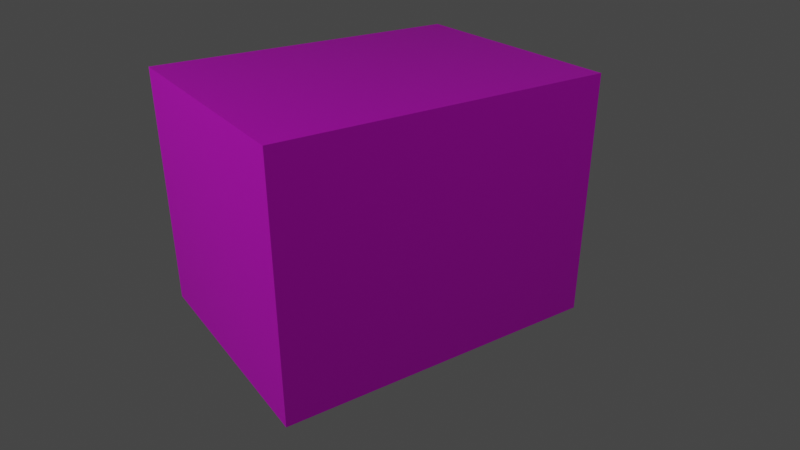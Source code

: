 # Source: CameraCalibrationExample.blend  (saved by Blender 4.1.23; exported with 4.5.12 LTS)
import bpy
from mathutils import Matrix  # noqa: F401  (used for matrix-valued properties, if any)

bpy.ops.wm.read_factory_settings(use_empty=True)
scene = bpy.context.scene
scene.name = 'Scene'

# ---- collections
col_collection = bpy.data.collections.new('Collection'); scene.collection.children.link(col_collection)

# ---- images (referenced by path relative to the original .blend; pixels are not part of the script)
import os
ASSET_DIR = os.environ.get("B2B_ASSET_DIR", "")  # directory of the original .blend (textures are referenced by path, not embedded)
HERE = os.path.dirname(os.path.abspath(__file__))  # packed textures are extracted next to this script under _unpacked/

def load_image(name, relpath, width, height, colorspace="sRGB"):
    """Load a texture the original file referenced (path relative to the .blend, or extracted next to this script)."""
    p = next((c for c in (os.path.join(HERE, relpath), os.path.join(ASSET_DIR, relpath)) if relpath and os.path.exists(c)), "")
    if p:
        img = bpy.data.images.load(p, check_existing=True)
        img.name = name
    else:  # same state as the original file: an image datablock whose file is absent (Cycles renders it pink)
        img = bpy.data.images.new(name, width, height)
        img.source = "FILE"
        img.filepath = "//" + (relpath or name)
    img.colorspace_settings.name = colorspace
    return img
img_redsquare_jpeg = load_image('RedSquare.jpeg', 'RedSquare.jpeg', 1024, 1024, 'sRGB')

# ---- materials (node trees are filled in below, after node groups)
mat_material_001 = bpy.data.materials.new('Material.001')
mat_material_001.use_transparent_shadow = False

# ---- material node trees
mat_material_001.use_nodes = True; mat_material_001.node_tree.nodes.clear()
_N = mat_material_001.node_tree.nodes; _L = mat_material_001.node_tree.links
n0 = _N.new('ShaderNodeBsdfPrincipled'); n0.name = 'Principled BSDF'; n0.location = (10, 300)
n0.distribution = 'GGX'
n0.subsurface_method = 'RANDOM_WALK_SKIN'
n0.inputs[3].default_value = 1.45
n0.inputs[27].default_value = (0.0, 0.0, 0.0, 1.0)
n0.inputs[28].default_value = 1.0
n1 = _N.new('ShaderNodeOutputMaterial'); n1.name = 'Material Output'; n1.location = (300, 300)
n2 = _N.new('ShaderNodeTexImage'); n2.name = 'Image Texture'; n2.location = (-351, 206)
n2.image = img_redsquare_jpeg
_L.new(n0.outputs[0], n1.inputs[0])
_L.new(n2.outputs[0], n0.inputs[0])
n1.is_active_output = True

# ---- world
world_world = bpy.data.worlds.new('World'); scene.world = world_world
world_world.use_nodes = True; world_world.node_tree.nodes.clear()
_N = world_world.node_tree.nodes; _L = world_world.node_tree.links
n0 = _N.new('ShaderNodeOutputWorld'); n0.name = 'World Output'; n0.location = (300, 300)
n1 = _N.new('ShaderNodeBackground'); n1.name = 'Background'; n1.location = (10, 300)
n1.inputs[0].default_value = (0.05088, 0.05088, 0.05088, 1.0)
_L.new(n1.outputs[0], n0.inputs[0])
n0.is_active_output = True
world_world.color = (0.05088, 0.05088, 0.05088)
world_world.use_sun_shadow = False
world_world.sun_shadow_jitter_overblur = 0.0

# ---- cameras
cam_camera = bpy.data.cameras.new('Camera')
cam_camera.clip_end = 100.0
cam_camera.lens = 35.0
cam_camera.ortho_scale = 7.314

# ---- lights
light_light = bpy.data.lights.new('Light', 'POINT')
light_light.transmission_factor = 0.0
light_light.energy = 1000.0
light_light.shadow_soft_size = 0.1
light_light.shadow_maximum_resolution = 0.006
light_light.use_absolute_resolution = True
light_light_001 = bpy.data.lights.new('Light.001', 'POINT')
light_light_001.transmission_factor = 0.0
light_light_001.energy = 1000.0
light_light_001.shadow_soft_size = 0.1
light_light_001.shadow_maximum_resolution = 0.006
light_light_001.use_absolute_resolution = True

# ---- meshes
me_cube_003 = bpy.data.meshes.new('Cube.003')
me_cube_003.from_pydata([(-3.0, -3.0, -3.0), (-3.0, -3.0, 3.0), (-3.0, 3.0, -3.0), (-3.0, 3.0, 3.0), (5.0, -3.0, -3.0), (5.0, -3.0, 3.0), (5.0, 3.0, -3.0), (-3.0, -3.0, 3.0), (-3.0, 3.0, 3.0), (5.0, -3.0, 3.0), (5.0, 3.0, 3.0), (5.0, -3.0, -3.0), (5.0, -3.0, 3.0), (5.0, 3.0, -3.0), (5.0, 3.0, 3.0), (-3.0, 3.0, -3.0), (-3.0, 3.0, 3.0), (5.0, 3.0, -3.0), (5.0, 3.0, 3.0)], [], [(0, 1, 3, 2), (4, 5, 1, 0), (2, 6, 4, 0), (8, 10, 9, 7), (11, 12, 14, 13), (17, 18, 16, 15)])
_uv = me_cube_003.uv_layers.new(name='UVMap')
_uv.uv.foreach_set('vector', [0.0, 0.0, 0.0, 1.0, 1.0, 1.0, 1.0, 0.0, 1.0, 0.0, 1.0, 1.0, 0.0, 1.0, 0.0, 0.0, 0.0, 1.0, 1.0, 1.0, 1.0, 0.0, 0.0, 0.0, 0.0, 1.0, 1.0, 1.0, 1.0, 0.0, 0.0, 0.0, 0.0, 0.0, 0.0, 1.0, 1.0, 1.0, 1.0, 0.0, 1.0, 0.0, 1.0, 1.0, 0.0, 1.0, 0.0, 0.0])
me_cube_003.materials.append(mat_material_001)
me_cube_003.update()

# ---- objects
ob_light = bpy.data.objects.new('Light', light_light)
ob_camera = bpy.data.objects.new('Camera', cam_camera)
ob_cube = bpy.data.objects.new('Cube', me_cube_003)
ob_light_001 = bpy.data.objects.new('Light.001', light_light_001)

# ---- transforms, parenting, visibility, modifiers, constraints
ob_light.location = (16.23, 6.556, 10.43)
ob_light.rotation_euler = (0.6503, 0.05522, 1.866)
ob_light.lock_rotations_4d = False
ob_light.empty_display_type = 'ARROWS'
ob_light.color = (0.0, 0.0, 0.0, 0.0)
ob_light.lineart.crease_threshold = 0.0
ob_camera.location = (10.23, 13.53, 8.552)
ob_camera.rotation_euler = (1.109, -3.517e-09, 2.552)
ob_camera.lock_rotations_4d = False
ob_camera.empty_display_type = 'ARROWS'
ob_camera.color = (0.0, 0.0, 0.0, 0.0)
ob_camera.display_type = 'WIRE'
ob_camera.lineart.crease_threshold = 0.0
ob_cube.location = (5.627, 6.825, 5.016)
ob_cube.scale = (0.4671, 0.4671, 0.4671)
ob_light_001.location = (3.357, 16.53, 17.46)
ob_light_001.rotation_euler = (0.6503, 0.05522, 1.866)
ob_light_001.lock_rotations_4d = False
ob_light_001.empty_display_type = 'ARROWS'
ob_light_001.color = (0.0, 0.0, 0.0, 0.0)
ob_light_001.lineart.crease_threshold = 0.0

# ---- collection membership
col_collection.objects.link(ob_light)
col_collection.objects.link(ob_camera)
col_collection.objects.link(ob_cube)
col_collection.objects.link(ob_light_001)

# ---- scene / render settings (as saved in the file)
scene.camera = ob_camera
scene.frame_start = 1; scene.frame_end = 250; scene.frame_set(1)
scene.render.engine = 'BLENDER_EEVEE_NEXT'
scene.cycles.sampling_pattern = 'TABULATED_SOBOL'
scene.eevee.ray_tracing_options.trace_max_roughness = 0.0
scene.view_settings.view_transform = 'Filmic'
bpy.context.view_layer.update()
